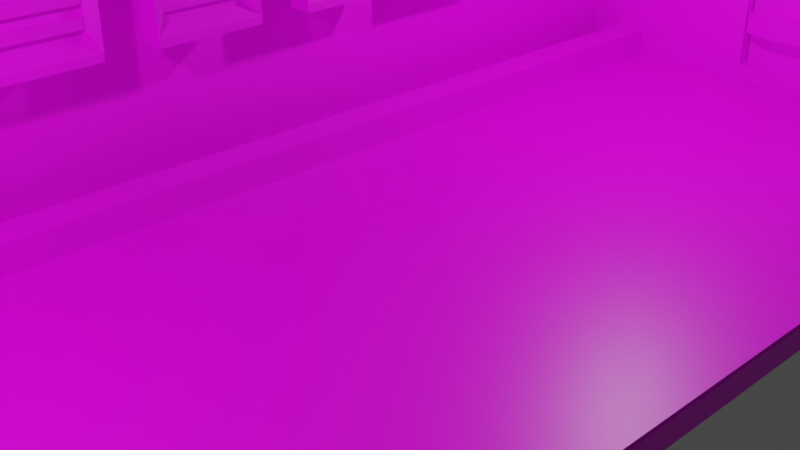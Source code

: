 # Source: DeconaminationRoomPresent2.blend  (saved by Blender 2.93.21; exported with 4.5.12 LTS)
import bpy
from mathutils import Matrix  # noqa: F401  (used for matrix-valued properties, if any)

bpy.ops.wm.read_factory_settings(use_empty=True)
scene = bpy.context.scene
scene.name = 'Scene'

# ---- collections
col_collection = bpy.data.collections.new('Collection'); scene.collection.children.link(col_collection)

# ---- images (referenced by path relative to the original .blend; pixels are not part of the script)
import os
ASSET_DIR = os.environ.get("B2B_ASSET_DIR", "")  # directory of the original .blend (textures are referenced by path, not embedded)
HERE = os.path.dirname(os.path.abspath(__file__))  # packed textures are extracted next to this script under _unpacked/

def load_image(name, relpath, width, height, colorspace="sRGB"):
    """Load a texture the original file referenced (path relative to the .blend, or extracted next to this script)."""
    p = next((c for c in (os.path.join(HERE, relpath), os.path.join(ASSET_DIR, relpath)) if relpath and os.path.exists(c)), "")
    if p:
        img = bpy.data.images.load(p, check_existing=True)
        img.name = name
    else:  # same state as the original file: an image datablock whose file is absent (Cycles renders it pink)
        img = bpy.data.images.new(name, width, height)
        img.source = "FILE"
        img.filepath = "//" + (relpath or name)
    img.colorspace_settings.name = colorspace
    return img
img_floor_tex = load_image('Floor Tex', 'Floor Tex.png', 1024, 1024, 'sRGB')
img_deconroom = load_image('DeconRoom', 'DeconRoom.png', 1024, 1024, 'sRGB')
img_venttex = load_image('VentTex', 'VentTex.png', 1024, 1024, 'sRGB')
img_doortex = load_image('DoorTex', 'DoorTex.png', 1024, 1024, 'sRGB')
img_doortex_001 = load_image('DoorTex.001', '', 1024, 1024, 'sRGB')

# ---- materials (node trees are filled in below, after node groups)
mat_material = bpy.data.materials.new('Material')
mat_material.alpha_threshold = 0.0
mat_material.use_transparent_shadow = False
mat_material.line_color = (0.0, 0.0, 0.0, 1.0)
mat_material_003 = bpy.data.materials.new('Material.003')
mat_material_003.use_transparent_shadow = False
mat_material_001 = bpy.data.materials.new('Material.001')
mat_material_001.use_transparent_shadow = False
mat_doormat = bpy.data.materials.new('DoorMat')
mat_doormat.use_transparent_shadow = False
mat_doormat_001 = bpy.data.materials.new('DoorMat.001')
mat_doormat_001.use_transparent_shadow = False

# ---- material node trees
mat_material.use_nodes = True; mat_material.node_tree.nodes.clear()
_N = mat_material.node_tree.nodes; _L = mat_material.node_tree.links
n0 = _N.new('ShaderNodeOutputMaterial'); n0.name = 'Material Output'; n0.location = (300, 300)
n1 = _N.new('ShaderNodeBsdfPrincipled'); n1.name = 'Principled BSDF'; n1.location = (10, 300)
n1.distribution = 'GGX'
n1.subsurface_method = 'BURLEY'
n1.inputs[2].default_value = 0.4
n1.inputs[3].default_value = 1.45
n1.inputs[27].default_value = (0.0, 0.0, 0.0, 1.0)
n1.inputs[28].default_value = 1.0
n2 = _N.new('ShaderNodeTexImage'); n2.name = 'Image Texture'; n2.location = (-280, 280)
n2.image = img_floor_tex
_L.new(n1.outputs[0], n0.inputs[0])
_L.new(n2.outputs[0], n1.inputs[0])
n0.is_active_output = True
mat_material_003.use_nodes = True; mat_material_003.node_tree.nodes.clear()
_N = mat_material_003.node_tree.nodes; _L = mat_material_003.node_tree.links
n0 = _N.new('ShaderNodeBsdfPrincipled'); n0.name = 'Principled BSDF'; n0.location = (10, 300)
n0.distribution = 'GGX'
n0.subsurface_method = 'BURLEY'
n0.inputs[3].default_value = 1.45
n0.inputs[27].default_value = (0.0, 0.0, 0.0, 1.0)
n0.inputs[28].default_value = 1.0
n1 = _N.new('ShaderNodeOutputMaterial'); n1.name = 'Material Output'; n1.location = (300, 300)
n2 = _N.new('ShaderNodeTexImage'); n2.name = 'Image Texture'; n2.location = (-280, 280)
n2.image = img_deconroom
_L.new(n0.outputs[0], n1.inputs[0])
_L.new(n2.outputs[0], n0.inputs[0])
n1.is_active_output = True
mat_material_001.use_nodes = True; mat_material_001.node_tree.nodes.clear()
_N = mat_material_001.node_tree.nodes; _L = mat_material_001.node_tree.links
n0 = _N.new('ShaderNodeBsdfPrincipled'); n0.name = 'Principled BSDF'; n0.location = (10, 300)
n0.distribution = 'GGX'
n0.subsurface_method = 'BURLEY'
n0.inputs[3].default_value = 1.45
n0.inputs[27].default_value = (0.0, 0.0, 0.0, 1.0)
n0.inputs[28].default_value = 1.0
n1 = _N.new('ShaderNodeOutputMaterial'); n1.name = 'Material Output'; n1.location = (300, 300)
n2 = _N.new('ShaderNodeTexImage'); n2.name = 'Image Texture'; n2.location = (-280, 280)
n2.image = img_venttex
_L.new(n0.outputs[0], n1.inputs[0])
_L.new(n2.outputs[0], n0.inputs[0])
n1.is_active_output = True
mat_doormat.use_nodes = True; mat_doormat.node_tree.nodes.clear()
_N = mat_doormat.node_tree.nodes; _L = mat_doormat.node_tree.links
n0 = _N.new('ShaderNodeBsdfPrincipled'); n0.name = 'Principled BSDF'; n0.location = (10, 300)
n0.distribution = 'GGX'
n0.subsurface_method = 'BURLEY'
n0.inputs[3].default_value = 1.45
n0.inputs[27].default_value = (0.0, 0.0, 0.0, 1.0)
n0.inputs[28].default_value = 1.0
n1 = _N.new('ShaderNodeOutputMaterial'); n1.name = 'Material Output'; n1.location = (300, 300)
n2 = _N.new('ShaderNodeTexImage'); n2.name = 'Image Texture'; n2.location = (-280, 280)
n2.image = img_doortex
_L.new(n0.outputs[0], n1.inputs[0])
_L.new(n2.outputs[0], n0.inputs[0])
n1.is_active_output = True
mat_doormat_001.use_nodes = True; mat_doormat_001.node_tree.nodes.clear()
_N = mat_doormat_001.node_tree.nodes; _L = mat_doormat_001.node_tree.links
n0 = _N.new('ShaderNodeBsdfPrincipled'); n0.name = 'Principled BSDF'; n0.location = (10, 300)
n0.distribution = 'GGX'
n0.subsurface_method = 'BURLEY'
n0.inputs[3].default_value = 1.45
n0.inputs[27].default_value = (0.0, 0.0, 0.0, 1.0)
n0.inputs[28].default_value = 1.0
n1 = _N.new('ShaderNodeOutputMaterial'); n1.name = 'Material Output'; n1.location = (300, 300)
n2 = _N.new('ShaderNodeTexImage'); n2.name = 'Image Texture'; n2.location = (-280, 280)
n2.image = img_doortex_001
_L.new(n0.outputs[0], n1.inputs[0])
_L.new(n2.outputs[0], n0.inputs[0])
n1.is_active_output = True

# ---- world
world_world = bpy.data.worlds.new('World'); scene.world = world_world
world_world.use_nodes = True; world_world.node_tree.nodes.clear()
_N = world_world.node_tree.nodes; _L = world_world.node_tree.links
n0 = _N.new('ShaderNodeOutputWorld'); n0.name = 'World Output'; n0.location = (300, 300)
n1 = _N.new('ShaderNodeBackground'); n1.name = 'Background'; n1.location = (10, 300)
n1.inputs[0].default_value = (0.05088, 0.05088, 0.05088, 1.0)
_L.new(n1.outputs[0], n0.inputs[0])
n0.is_active_output = True
world_world.color = (0.05088, 0.05088, 0.05088)
world_world.use_sun_shadow = False
world_world.sun_shadow_jitter_overblur = 0.0

# ---- cameras
cam_camera = bpy.data.cameras.new('Camera')
cam_camera.clip_end = 100.0
cam_camera.ortho_scale = 7.314

# ---- lights
light_light = bpy.data.lights.new('Light', 'POINT')
light_light.transmission_factor = 0.0
light_light.energy = 449.6
light_light.shadow_soft_size = 0.1
light_light.shadow_maximum_resolution = 0.006
light_light.use_absolute_resolution = True
light_light_001 = bpy.data.lights.new('Light.001', 'POINT')
light_light_001.transmission_factor = 0.0
light_light_001.energy = 500.0
light_light_001.shadow_soft_size = 0.1
light_light_001.shadow_maximum_resolution = 0.006
light_light_001.use_absolute_resolution = True

# ---- meshes
me_cube = bpy.data.meshes.new('Cube')
me_cube.from_pydata([(3.322, 8.163, -0.6834), (3.322, 8.163, -1.035), (3.322, -8.048, -0.6834), (3.322, -8.048, -1.035), (-3.277, 8.163, -0.6834), (-3.277, 8.163, -1.035), (-3.277, -8.048, -0.6834), (-3.277, -8.048, -1.035)], [], [(0, 4, 6, 2), (3, 2, 6, 7), (7, 6, 4, 5), (5, 1, 3, 7), (1, 0, 2, 3), (5, 4, 0, 1)])
_uv = me_cube.uv_layers.new(name='UVMap')
_uv.uv.foreach_set('vector', [0.625, 0.5, 0.875, 0.5, 0.875, 0.75, 0.625, 0.75, 0.375, 0.75, 0.625, 0.75, 0.625, 1.0, 0.375, 1.0, 0.375, 0.0, 0.625, 0.0, 0.625, 0.25, 0.375, 0.25, 0.125, 0.5, 0.375, 0.5, 0.375, 0.75, 0.125, 0.75, 0.375, 0.5, 0.625, 0.5, 0.625, 0.75, 0.375, 0.75, 0.375, 0.25, 0.625, 0.25, 0.625, 0.5, 0.375, 0.5])
me_cube.materials.append(mat_material)
me_cube.use_remesh_preserve_volume = False
me_cube.use_remesh_preserve_attributes = False
me_cube.use_mirror_vertex_groups = False
me_cube.update()
me_cube_001 = bpy.data.meshes.new('Cube.001')
me_cube_001.from_pydata([(-0.957, -1.144, -1.558), (-0.957, -1.144, 4.19), (-0.957, 15.12, -1.558), (-0.957, 15.12, 4.19), (-7.603, -1.103, -1.558), (-7.603, -1.103, 4.19), (-7.603, 15.12, 4.19), (-7.603, 15.12, -1.558), (-5.314, 15.12, -1.3), (-3.286, 15.12, 2.408), (-3.286, 15.12, -1.3), (-5.314, 15.12, 2.408), (-5.311, -1.11, -1.429), (-3.249, -1.136, -1.429), (-3.249, -1.136, 1.912), (-5.311, -1.513, -1.429), (-5.311, -1.11, 1.912), (-3.249, -1.54, -1.429), (-3.249, -1.54, 1.912), (-5.311, -1.513, 1.912), (-5.314, 15.41, -1.3), (-3.286, 15.41, 2.408), (-3.286, 15.41, -1.3), (-5.314, 15.41, 2.408), (-0.957, 15.12, 3.227), (-7.603, 15.12, 3.222), (-0.957, -1.144, 3.236), (-7.603, -1.103, 3.222), (-1.62, -1.144, 3.236), (-1.62, -1.144, 4.19), (-1.62, 15.12, 4.19), (-1.62, 15.12, 3.227), (-6.813, 15.12, 4.19), (-6.813, -1.103, 4.19), (-6.813, 15.12, 3.222), (-6.813, -1.103, 3.222), (-0.957, 15.12, -1.146), (-0.957, -1.144, -1.146), (-7.603, -1.103, -1.142), (-7.603, 15.12, -1.142), (-7.122, 15.12, -1.142), (-7.122, 15.12, -1.558), (-7.122, -1.103, -1.558), (-7.122, -1.103, -1.142), (-7.114, 15.12, -1.558), (-7.114, -1.103, -1.558), (-1.433, 15.12, -1.558), (-1.433, -1.144, -1.558), (-1.433, 15.12, -1.146), (-1.433, -1.144, -1.146), (-8.07, 15.12, 3.222), (-8.07, -1.103, 3.222), (-8.07, -1.103, -1.142), (-8.07, 15.12, -1.142), (-7.603, 15.12, 4.172), (-7.603, -1.103, 4.172), (-8.07, 15.12, 4.172), (-8.07, -1.103, 4.172), (-7.603, 15.12, -1.868), (-7.603, -1.103, -1.868), (-8.07, 15.12, -1.868), (-8.07, -1.103, -1.868)], [], [(16, 14, 18, 19), (14, 13, 17, 18), (38, 4, 42, 43), (9, 10, 2, 36, 24, 3), (10, 8, 7, 2), (8, 11, 6, 25, 39, 7), (11, 9, 3, 6), (13, 14, 1, 26, 37, 0), (12, 13, 0, 4), (14, 16, 5, 1), (16, 12, 4, 38, 27, 5), (13, 12, 15, 17), (12, 16, 19, 15), (9, 11, 23, 21), (8, 10, 22, 20), (11, 8, 20, 23), (10, 9, 21, 22), (27, 25, 34, 35), (3, 24, 31, 30), (26, 1, 29, 28), (35, 34, 32, 33), (5, 27, 35, 33), (25, 6, 32, 34), (6, 5, 33, 32), (40, 43, 42, 41), (38, 39, 58, 59), (7, 39, 40, 41), (39, 38, 43, 40), (4, 7, 41, 42), (42, 41, 44, 45), (2, 0, 47, 46), (36, 2, 46, 48), (0, 37, 49, 47), (52, 53, 50, 51), (27, 38, 52, 51), (51, 50, 56, 57), (39, 25, 50, 53), (54, 55, 57, 56), (50, 25, 54, 56), (25, 27, 55, 54), (27, 51, 57, 55), (59, 58, 60, 61), (52, 38, 59, 61), (53, 52, 61, 60), (39, 53, 60, 58)])
_uv = me_cube_001.uv_layers.new(name='UVMap')
_uv.uv.foreach_set('vector', [0.4545, 0.8401, 0.3048, 0.8305, 0.3275, 0.8075, 0.4239, 0.8191, 0.3048, 0.8305, 0.336, 0.6648, 0.3458, 0.7004, 0.3275, 0.8075, 0.5049, 0.675, 0.4744, 0.6592, 0.4865, 0.6426, 0.4963, 0.6461, 0.3298, 0.159, 0.3752, 0.3491, 0.3154, 0.3801, 0.2784, 0.3534, 0.1686, 0.1682, 0.04685, 0.0935, 0.3752, 0.3491, 0.4605, 0.3317, 0.5104, 0.3475, 0.3154, 0.3801, 0.4605, 0.3317, 0.4761, 0.1561, 0.7635, 8.87e-05, 0.6389, 0.128, 0.5377, 0.3291, 0.5104, 0.3475, 0.4761, 0.1561, 0.3298, 0.159, 0.04685, 0.0935, 0.7635, 8.87e-05, 0.336, 0.6648, 0.3048, 0.8305, 8.87e-05, 0.9999, 0.1176, 0.8774, 0.2425, 0.6504, 0.2828, 0.6435, 0.4172, 0.6685, 0.336, 0.6648, 0.2828, 0.6435, 0.4744, 0.6592, 0.3048, 0.8305, 0.4545, 0.8401, 0.7635, 0.9377, 8.87e-05, 0.9999, 0.4545, 0.8401, 0.4172, 0.6685, 0.4744, 0.6592, 0.5049, 0.675, 0.6308, 0.8531, 0.7635, 0.9377, 0.336, 0.6648, 0.4172, 0.6685, 0.4059, 0.6863, 0.3458, 0.7004, 0.4172, 0.6685, 0.4545, 0.8401, 0.4239, 0.8191, 0.4059, 0.6863, 0.3298, 0.159, 0.4761, 0.1561, 0.4604, 0.1747, 0.3518, 0.1728, 0.4605, 0.3317, 0.3752, 0.3491, 0.3858, 0.3277, 0.4525, 0.3101, 0.4761, 0.1561, 0.4605, 0.3317, 0.4525, 0.3101, 0.4604, 0.1747, 0.3752, 0.3491, 0.3298, 0.159, 0.3518, 0.1728, 0.3858, 0.3277, 0.6308, 0.8531, 0.6389, 0.128, 0.6812, 0.1629, 0.6649, 0.81, 0.04685, 0.0935, 0.1686, 0.1682, 0.1367, 0.2018, 0.0861, 0.1817, 0.1176, 0.8774, 8.87e-05, 0.9999, 0.03643, 0.8576, 0.0846, 0.8501, 0.6649, 0.81, 0.6812, 0.1629, 0.7295, 0.1559, 0.715, 0.8268, 0.7635, 0.9377, 0.6308, 0.8531, 0.6649, 0.81, 0.715, 0.8268, 0.6389, 0.128, 0.7635, 8.87e-05, 0.7295, 0.1559, 0.6812, 0.1629, 0.7635, 8.87e-05, 0.7635, 0.9377, 0.715, 0.8268, 0.7295, 0.1559, 0.5294, 0.3597, 0.4963, 0.6461, 0.4865, 0.6426, 0.5207, 0.3604, 0.5049, 0.675, 0.5377, 0.3291, 0.5377, 0.3291, 0.5049, 0.675, 0.5104, 0.3475, 0.5377, 0.3291, 0.5294, 0.3597, 0.5207, 0.3604, 0.5377, 0.3291, 0.5049, 0.675, 0.4963, 0.6461, 0.5294, 0.3597, 0.4744, 0.6592, 0.5104, 0.3475, 0.5207, 0.3604, 0.4865, 0.6426, 0.7654, 8.87e-05, 0.7654, 0.101, 0.7637, 0.101, 0.7637, 0.0001041, 0.3154, 0.3801, 0.2828, 0.6435, 0.2754, 0.6123, 0.3013, 0.4217, 0.2784, 0.3534, 0.3154, 0.3801, 0.3013, 0.4217, 0.2785, 0.4413, 0.2828, 0.6435, 0.2425, 0.6504, 0.2639, 0.5949, 0.2754, 0.6123, 0.5049, 0.675, 0.5377, 0.3291, 0.6389, 0.128, 0.6308, 0.8531, 0.6308, 0.8531, 0.5049, 0.675, 0.5049, 0.675, 0.6308, 0.8531, 0.6308, 0.8531, 0.6389, 0.128, 0.6389, 0.128, 0.6308, 0.8531, 0.5377, 0.3291, 0.6389, 0.128, 0.6389, 0.128, 0.5377, 0.3291, 0.6389, 0.128, 0.6308, 0.8531, 0.6308, 0.8531, 0.6389, 0.128, 0.6389, 0.128, 0.6389, 0.128, 0.6389, 0.128, 0.6389, 0.128, 0.6389, 0.128, 0.6308, 0.8531, 0.6308, 0.8531, 0.6389, 0.128, 0.6308, 0.8531, 0.6308, 0.8531, 0.6308, 0.8531, 0.6308, 0.8531, 0.5049, 0.675, 0.5377, 0.3291, 0.5377, 0.3291, 0.5049, 0.675, 0.5049, 0.675, 0.5049, 0.675, 0.5049, 0.675, 0.5049, 0.675, 0.5377, 0.3291, 0.5049, 0.675, 0.5049, 0.675, 0.5377, 0.3291, 0.5377, 0.3291, 0.5377, 0.3291, 0.5377, 0.3291, 0.5377, 0.3291])
me_cube_001.materials.append(mat_material_003)
me_cube_001.use_remesh_fix_poles = True
me_cube_001.use_remesh_preserve_attributes = False
me_cube_001.update()
me_cube_002 = bpy.data.meshes.new('Cube.002')
me_cube_002.from_pydata([(-1.0, -0.8843, -0.4689), (-1.0, -0.8843, 0.4366), (-1.0, 0.8843, -0.4689), (-1.0, 0.8843, 0.4366), (-0.02301, -0.7106, -0.3757), (-0.02301, -0.7106, 0.3477), (-0.02301, 0.7106, -0.3757), (-0.02301, 0.7106, 0.3477), (1.0, 0.8843, 0.4366), (1.0, 0.8843, -0.4689), (1.0, -0.8843, -0.4689), (1.0, -0.8843, 0.4366), (-0.02301, 0.7106, 0.14), (-0.02301, -0.7106, 0.14), (-0.02301, 0.7106, 0.02746), (-0.02301, -0.7106, 0.02746), (-0.02301, 0.7106, -0.0803), (-0.02301, -0.7106, -0.0803), (-0.02301, 0.7106, -0.1819), (-0.02301, -0.7106, -0.1819), (-0.02301, -0.7106, 0.2467), (-0.02301, 0.7106, 0.2429), (-0.02301, 0.7106, -0.2772), (-0.02301, -0.7106, -0.2772), (0.5043, 0.7106, 0.2429), (0.5043, 0.7106, 0.14), (0.5043, -0.7106, 0.2467), (0.5043, -0.7106, 0.14), (0.5043, -0.7106, 0.02746), (0.5043, 0.7106, 0.02746), (0.5043, 0.7106, -0.0803), (0.5043, -0.7106, -0.0803), (0.5043, -0.7106, -0.1819), (0.5043, 0.7106, -0.1819), (0.5043, 0.7106, -0.2772), (0.5043, -0.7106, -0.2772), (-1.0, -0.8843, 0.5132), (-1.0, 0.8843, 0.5132), (1.0, 0.8843, 0.5132), (1.0, -0.8843, 0.5132), (-1.0, 0.8843, -0.544), (-1.0, -0.8843, -0.544), (1.0, 0.8843, -0.544), (1.0, -0.8843, -0.544)], [], [(0, 1, 3, 2), (2, 3, 8, 9), (6, 22, 23, 4), (10, 11, 1, 0), (0, 2, 40, 41), (3, 1, 36, 37), (30, 16, 18, 33), (6, 4, 10, 9), (5, 7, 8, 11), (12, 14, 29, 25), (14, 15, 28, 29), (15, 14, 12, 13), (22, 18, 33, 34), (19, 18, 16, 17), (20, 21, 7, 5), (17, 16, 30, 31), (27, 25, 24, 26), (31, 30, 29, 28), (35, 34, 33, 32), (13, 12, 25, 27), (19, 23, 35, 32), (16, 14, 29, 30), (23, 22, 34, 35), (12, 21, 24, 25), (15, 17, 31, 28), (21, 20, 26, 24), (18, 19, 32, 33), (20, 13, 27, 26), (34, 22, 6, 9), (24, 8, 7, 21), (25, 8, 24), (25, 29, 8), (29, 30, 8), (33, 9, 30), (9, 33, 34), (8, 30, 9), (27, 28, 15, 13), (11, 26, 20, 5), (23, 35, 10, 4), (35, 32, 10), (17, 31, 32, 19), (26, 11, 27), (27, 11, 28), (32, 31, 10), (11, 31, 28), (11, 10, 31), (38, 37, 36, 39), (1, 11, 39, 36), (8, 3, 37, 38), (11, 8, 38, 39), (40, 42, 43, 41), (9, 10, 43, 42), (10, 0, 41, 43), (2, 9, 42, 40)])
_uv = me_cube_002.uv_layers.new(name='UVMap')
_uv.uv.foreach_set('vector', [0.375, 0.0, 0.625, 0.0, 0.625, 0.25, 0.375, 0.25, 0.375, 0.25, 0.625, 0.25, 0.625, 0.5, 0.375, 0.5, 0.4112, 0.5362, 0.4211, 0.5362, 0.4217, 0.7138, 0.4112, 0.7138, 0.375, 0.75, 0.625, 0.75, 0.625, 1.0, 0.375, 1.0, 0.375, 0.0, 0.375, 0.25, 0.375, 0.25, 0.375, 0.0, 0.625, 0.25, 0.625, 0.0, 0.625, 0.0, 0.625, 0.25, 0.0, 0.0, 0.0, 0.0, 0.0, 0.0, 0.0, 0.0, 0.4112, 0.5362, 0.4112, 0.7138, 0.375, 0.75, 0.375, 0.5, 0.5888, 0.7138, 0.5888, 0.5362, 0.625, 0.5, 0.625, 0.75, 0.0, 0.0, 0.0, 0.0, 0.0, 0.0, 0.0, 0.0, 0.5095, 0.5362, 0.5095, 0.7138, 0.5095, 0.7138, 0.5095, 0.5362, 0.5095, 0.7138, 0.5095, 0.5362, 0.5432, 0.5362, 0.5432, 0.7138, 0.4211, 0.5362, 0.436, 0.5362, 0.436, 0.5362, 0.4211, 0.5362, 0.4375, 0.7138, 0.436, 0.5362, 0.4759, 0.5362, 0.4759, 0.7138, 0.5696, 0.7138, 0.5686, 0.5362, 0.5888, 0.5362, 0.5888, 0.7138, 0.4759, 0.7138, 0.4759, 0.5362, 0.4759, 0.5362, 0.4759, 0.7138, 0.5432, 0.7138, 0.5432, 0.5362, 0.5686, 0.5362, 0.5696, 0.7138, 0.4759, 0.7138, 0.4759, 0.5362, 0.5095, 0.5362, 0.5095, 0.7138, 0.4217, 0.7138, 0.4211, 0.5362, 0.436, 0.5362, 0.4375, 0.7138, 0.5432, 0.7138, 0.5432, 0.5362, 0.5432, 0.5362, 0.5432, 0.7138, 0.4375, 0.7138, 0.4217, 0.7138, 0.4217, 0.7138, 0.4375, 0.7138, 0.4759, 0.5362, 0.5095, 0.5362, 0.5095, 0.5362, 0.4759, 0.5362, 0.4217, 0.7138, 0.4211, 0.5362, 0.4211, 0.5362, 0.4217, 0.7138, 0.5432, 0.5362, 0.5686, 0.5362, 0.5686, 0.5362, 0.5432, 0.5362, 0.5095, 0.7138, 0.4759, 0.7138, 0.4759, 0.7138, 0.5095, 0.7138, 0.5686, 0.5362, 0.5696, 0.7138, 0.5696, 0.7138, 0.5686, 0.5362, 0.436, 0.5362, 0.4375, 0.7138, 0.4375, 0.7138, 0.436, 0.5362, 0.5696, 0.7138, 0.5432, 0.7138, 0.5432, 0.7138, 0.5696, 0.7138, 0.0, 0.0, 0.0, 0.0, 0.0, 0.0, 0.0, 0.0, 0.0, 0.0, 0.0, 0.0, 0.0, 0.0, 0.0, 0.0, 0.5432, 0.5362, 0.0, 0.0, 0.0, 0.0, 0.5432, 0.5362, 0.0, 0.0, 0.0, 0.0, 0.0, 0.0, 0.4759, 0.5362, 0.0, 0.0, 0.0, 0.0, 0.0, 0.0, 0.0, 0.0, 0.0, 0.0, 0.0, 0.0, 0.0, 0.0, 0.0, 0.0, 0.4759, 0.5362, 0.0, 0.0, 0.0, 0.0, 0.0, 0.0, 0.0, 0.0, 0.0, 0.0, 0.0, 0.0, 0.0, 0.0, 0.0, 0.0, 0.0, 0.0, 0.0, 0.0, 0.0, 0.0, 0.0, 0.0, 0.0, 0.0, 0.0, 0.0, 0.4375, 0.7138, 0.0, 0.0, 0.0, 0.0, 0.0, 0.0, 0.0, 0.0, 0.0, 0.0, 0.0, 0.0, 0.0, 0.0, 0.5432, 0.7138, 0.5432, 0.7138, 0.0, 0.0, 0.0, 0.0, 0.0, 0.0, 0.0, 0.0, 0.0, 0.0, 0.0, 0.0, 0.4759, 0.7138, 0.0, 0.0, 0.0, 0.0, 0.0, 0.0, 0.4759, 0.7138, 0.625, 0.5, 0.875, 0.5, 0.875, 0.75, 0.625, 0.75, 0.625, 1.0, 0.625, 0.75, 0.625, 0.75, 0.625, 1.0, 0.625, 0.5, 0.625, 0.25, 0.625, 0.25, 0.625, 0.5, 0.625, 0.75, 0.625, 0.5, 0.625, 0.5, 0.625, 0.75, 0.125, 0.5, 0.375, 0.5, 0.375, 0.75, 0.125, 0.75, 0.375, 0.5, 0.375, 0.75, 0.375, 0.75, 0.375, 0.5, 0.375, 0.75, 0.375, 1.0, 0.375, 1.0, 0.375, 0.75, 0.375, 0.25, 0.375, 0.5, 0.375, 0.5, 0.375, 0.25])
me_cube_002.materials.append(mat_material_001)
me_cube_002.use_remesh_fix_poles = True
me_cube_002.use_remesh_preserve_attributes = False
me_cube_002.update()
me_cube_003 = bpy.data.meshes.new('Cube.003')
me_cube_003.from_pydata([(-1.0, -0.8843, -0.4689), (-1.0, -0.8843, 0.4366), (-1.0, 0.8843, -0.4689), (-1.0, 0.8843, 0.4366), (-0.02301, -0.7106, -0.3757), (-0.02301, -0.7106, 0.3477), (-0.02301, 0.7106, -0.3757), (-0.02301, 0.7106, 0.3477), (1.0, 0.8843, 0.4366), (1.0, 0.8843, -0.4689), (1.0, -0.8843, -0.4689), (1.0, -0.8843, 0.4366), (-0.02301, 0.7106, 0.14), (-0.02301, -0.7106, 0.14), (-0.02301, 0.7106, 0.02746), (-0.02301, -0.7106, 0.02746), (-0.02301, 0.7106, -0.0803), (-0.02301, -0.7106, -0.0803), (-0.02301, 0.7106, -0.1819), (-0.02301, -0.7106, -0.1819), (-0.02301, -0.7106, 0.2467), (-0.02301, 0.7106, 0.2429), (-0.02301, 0.7106, -0.2772), (-0.02301, -0.7106, -0.2772), (0.5043, 0.7106, 0.2429), (0.5043, 0.7106, 0.14), (0.5043, -0.7106, 0.2467), (0.5043, -0.7106, 0.14), (0.5043, -0.7106, 0.02746), (0.5043, 0.7106, 0.02746), (0.5043, 0.7106, -0.0803), (0.5043, -0.7106, -0.0803), (0.5043, -0.7106, -0.1819), (0.5043, 0.7106, -0.1819), (0.5043, 0.7106, -0.2772), (0.5043, -0.7106, -0.2772), (-1.0, -0.8843, 0.5132), (-1.0, 0.8843, 0.5132), (1.0, 0.8843, 0.5132), (1.0, -0.8843, 0.5132), (-1.0, 0.8843, -0.544), (-1.0, -0.8843, -0.544), (1.0, 0.8843, -0.544), (1.0, -0.8843, -0.544)], [], [(0, 1, 3, 2), (2, 3, 8, 9), (6, 22, 23, 4), (10, 11, 1, 0), (0, 2, 40, 41), (3, 1, 36, 37), (30, 16, 18, 33), (6, 4, 10, 9), (5, 7, 8, 11), (12, 14, 29, 25), (14, 15, 28, 29), (15, 14, 12, 13), (22, 18, 33, 34), (19, 18, 16, 17), (20, 21, 7, 5), (17, 16, 30, 31), (27, 25, 24, 26), (31, 30, 29, 28), (35, 34, 33, 32), (13, 12, 25, 27), (19, 23, 35, 32), (16, 14, 29, 30), (23, 22, 34, 35), (12, 21, 24, 25), (15, 17, 31, 28), (21, 20, 26, 24), (18, 19, 32, 33), (20, 13, 27, 26), (34, 22, 6, 9), (24, 8, 7, 21), (25, 8, 24), (25, 29, 8), (29, 30, 8), (33, 9, 30), (9, 33, 34), (8, 30, 9), (27, 28, 15, 13), (11, 26, 20, 5), (23, 35, 10, 4), (35, 32, 10), (17, 31, 32, 19), (26, 11, 27), (27, 11, 28), (32, 31, 10), (11, 31, 28), (11, 10, 31), (38, 37, 36, 39), (1, 11, 39, 36), (8, 3, 37, 38), (11, 8, 38, 39), (40, 42, 43, 41), (9, 10, 43, 42), (10, 0, 41, 43), (2, 9, 42, 40)])
_uv = me_cube_003.uv_layers.new(name='UVMap')
_uv.uv.foreach_set('vector', [0.375, 0.0, 0.625, 0.0, 0.625, 0.25, 0.375, 0.25, 0.375, 0.25, 0.625, 0.25, 0.625, 0.5, 0.375, 0.5, 0.4112, 0.5362, 0.4211, 0.5362, 0.4217, 0.7138, 0.4112, 0.7138, 0.375, 0.75, 0.625, 0.75, 0.625, 1.0, 0.375, 1.0, 0.375, 0.0, 0.375, 0.25, 0.375, 0.25, 0.375, 0.0, 0.625, 0.25, 0.625, 0.0, 0.625, 0.0, 0.625, 0.25, 0.0, 0.0, 0.0, 0.0, 0.0, 0.0, 0.0, 0.0, 0.4112, 0.5362, 0.4112, 0.7138, 0.375, 0.75, 0.375, 0.5, 0.5888, 0.7138, 0.5888, 0.5362, 0.625, 0.5, 0.625, 0.75, 0.0, 0.0, 0.0, 0.0, 0.0, 0.0, 0.0, 0.0, 0.5095, 0.5362, 0.5095, 0.7138, 0.5095, 0.7138, 0.5095, 0.5362, 0.5095, 0.7138, 0.5095, 0.5362, 0.5432, 0.5362, 0.5432, 0.7138, 0.4211, 0.5362, 0.436, 0.5362, 0.436, 0.5362, 0.4211, 0.5362, 0.4375, 0.7138, 0.436, 0.5362, 0.4759, 0.5362, 0.4759, 0.7138, 0.5696, 0.7138, 0.5686, 0.5362, 0.5888, 0.5362, 0.5888, 0.7138, 0.4759, 0.7138, 0.4759, 0.5362, 0.4759, 0.5362, 0.4759, 0.7138, 0.5432, 0.7138, 0.5432, 0.5362, 0.5686, 0.5362, 0.5696, 0.7138, 0.4759, 0.7138, 0.4759, 0.5362, 0.5095, 0.5362, 0.5095, 0.7138, 0.4217, 0.7138, 0.4211, 0.5362, 0.436, 0.5362, 0.4375, 0.7138, 0.5432, 0.7138, 0.5432, 0.5362, 0.5432, 0.5362, 0.5432, 0.7138, 0.4375, 0.7138, 0.4217, 0.7138, 0.4217, 0.7138, 0.4375, 0.7138, 0.4759, 0.5362, 0.5095, 0.5362, 0.5095, 0.5362, 0.4759, 0.5362, 0.4217, 0.7138, 0.4211, 0.5362, 0.4211, 0.5362, 0.4217, 0.7138, 0.5432, 0.5362, 0.5686, 0.5362, 0.5686, 0.5362, 0.5432, 0.5362, 0.5095, 0.7138, 0.4759, 0.7138, 0.4759, 0.7138, 0.5095, 0.7138, 0.5686, 0.5362, 0.5696, 0.7138, 0.5696, 0.7138, 0.5686, 0.5362, 0.436, 0.5362, 0.4375, 0.7138, 0.4375, 0.7138, 0.436, 0.5362, 0.5696, 0.7138, 0.5432, 0.7138, 0.5432, 0.7138, 0.5696, 0.7138, 0.0, 0.0, 0.0, 0.0, 0.0, 0.0, 0.0, 0.0, 0.0, 0.0, 0.0, 0.0, 0.0, 0.0, 0.0, 0.0, 0.5432, 0.5362, 0.0, 0.0, 0.0, 0.0, 0.5432, 0.5362, 0.0, 0.0, 0.0, 0.0, 0.0, 0.0, 0.4759, 0.5362, 0.0, 0.0, 0.0, 0.0, 0.0, 0.0, 0.0, 0.0, 0.0, 0.0, 0.0, 0.0, 0.0, 0.0, 0.0, 0.0, 0.4759, 0.5362, 0.0, 0.0, 0.0, 0.0, 0.0, 0.0, 0.0, 0.0, 0.0, 0.0, 0.0, 0.0, 0.0, 0.0, 0.0, 0.0, 0.0, 0.0, 0.0, 0.0, 0.0, 0.0, 0.0, 0.0, 0.0, 0.0, 0.0, 0.0, 0.4375, 0.7138, 0.0, 0.0, 0.0, 0.0, 0.0, 0.0, 0.0, 0.0, 0.0, 0.0, 0.0, 0.0, 0.0, 0.0, 0.5432, 0.7138, 0.5432, 0.7138, 0.0, 0.0, 0.0, 0.0, 0.0, 0.0, 0.0, 0.0, 0.0, 0.0, 0.0, 0.0, 0.4759, 0.7138, 0.0, 0.0, 0.0, 0.0, 0.0, 0.0, 0.4759, 0.7138, 0.625, 0.5, 0.875, 0.5, 0.875, 0.75, 0.625, 0.75, 0.625, 1.0, 0.625, 0.75, 0.625, 0.75, 0.625, 1.0, 0.625, 0.5, 0.625, 0.25, 0.625, 0.25, 0.625, 0.5, 0.625, 0.75, 0.625, 0.5, 0.625, 0.5, 0.625, 0.75, 0.125, 0.5, 0.375, 0.5, 0.375, 0.75, 0.125, 0.75, 0.375, 0.5, 0.375, 0.75, 0.375, 0.75, 0.375, 0.5, 0.375, 0.75, 0.375, 1.0, 0.375, 1.0, 0.375, 0.75, 0.375, 0.25, 0.375, 0.5, 0.375, 0.5, 0.375, 0.25])
me_cube_003.materials.append(mat_material_001)
me_cube_003.use_remesh_fix_poles = True
me_cube_003.use_remesh_preserve_attributes = False
me_cube_003.update()
me_cube_004 = bpy.data.meshes.new('Cube.004')
me_cube_004.from_pydata([(-1.0, -0.8843, -0.4689), (-1.0, -0.8843, 0.4366), (-1.0, 0.8843, -0.4689), (-1.0, 0.8843, 0.4366), (-0.02301, -0.7106, -0.3757), (-0.02301, -0.7106, 0.3477), (-0.02301, 0.7106, -0.3757), (-0.02301, 0.7106, 0.3477), (1.0, 0.8843, 0.4366), (1.0, 0.8843, -0.4689), (1.0, -0.8843, -0.4689), (1.0, -0.8843, 0.4366), (-0.02301, 0.7106, 0.14), (-0.02301, -0.7106, 0.14), (-0.02301, 0.7106, 0.02746), (-0.02301, -0.7106, 0.02746), (-0.02301, 0.7106, -0.0803), (-0.02301, -0.7106, -0.0803), (-0.02301, 0.7106, -0.1819), (-0.02301, -0.7106, -0.1819), (-0.02301, -0.7106, 0.2467), (-0.02301, 0.7106, 0.2429), (-0.02301, 0.7106, -0.2772), (-0.02301, -0.7106, -0.2772), (0.5043, 0.7106, 0.2429), (0.5043, 0.7106, 0.14), (0.5043, -0.7106, 0.2467), (0.5043, -0.7106, 0.14), (0.5043, -0.7106, 0.02746), (0.5043, 0.7106, 0.02746), (0.5043, 0.7106, -0.0803), (0.5043, -0.7106, -0.0803), (0.5043, -0.7106, -0.1819), (0.5043, 0.7106, -0.1819), (0.5043, 0.7106, -0.2772), (0.5043, -0.7106, -0.2772), (-1.0, -0.8843, 0.5132), (-1.0, 0.8843, 0.5132), (1.0, 0.8843, 0.5132), (1.0, -0.8843, 0.5132), (-1.0, 0.8843, -0.544), (-1.0, -0.8843, -0.544), (1.0, 0.8843, -0.544), (1.0, -0.8843, -0.544)], [], [(0, 1, 3, 2), (2, 3, 8, 9), (6, 22, 23, 4), (10, 11, 1, 0), (0, 2, 40, 41), (3, 1, 36, 37), (30, 16, 18, 33), (6, 4, 10, 9), (5, 7, 8, 11), (12, 14, 29, 25), (14, 15, 28, 29), (15, 14, 12, 13), (22, 18, 33, 34), (19, 18, 16, 17), (20, 21, 7, 5), (17, 16, 30, 31), (27, 25, 24, 26), (31, 30, 29, 28), (35, 34, 33, 32), (13, 12, 25, 27), (19, 23, 35, 32), (16, 14, 29, 30), (23, 22, 34, 35), (12, 21, 24, 25), (15, 17, 31, 28), (21, 20, 26, 24), (18, 19, 32, 33), (20, 13, 27, 26), (34, 22, 6, 9), (24, 8, 7, 21), (25, 8, 24), (25, 29, 8), (29, 30, 8), (33, 9, 30), (9, 33, 34), (8, 30, 9), (27, 28, 15, 13), (11, 26, 20, 5), (23, 35, 10, 4), (35, 32, 10), (17, 31, 32, 19), (26, 11, 27), (27, 11, 28), (32, 31, 10), (11, 31, 28), (11, 10, 31), (38, 37, 36, 39), (1, 11, 39, 36), (8, 3, 37, 38), (11, 8, 38, 39), (40, 42, 43, 41), (9, 10, 43, 42), (10, 0, 41, 43), (2, 9, 42, 40)])
_uv = me_cube_004.uv_layers.new(name='UVMap')
_uv.uv.foreach_set('vector', [0.375, 0.0, 0.625, 0.0, 0.625, 0.25, 0.375, 0.25, 0.375, 0.25, 0.625, 0.25, 0.625, 0.5, 0.375, 0.5, 0.4112, 0.5362, 0.4211, 0.5362, 0.4217, 0.7138, 0.4112, 0.7138, 0.375, 0.75, 0.625, 0.75, 0.625, 1.0, 0.375, 1.0, 0.375, 0.0, 0.375, 0.25, 0.375, 0.25, 0.375, 0.0, 0.625, 0.25, 0.625, 0.0, 0.625, 0.0, 0.625, 0.25, 0.0, 0.0, 0.0, 0.0, 0.0, 0.0, 0.0, 0.0, 0.4112, 0.5362, 0.4112, 0.7138, 0.375, 0.75, 0.375, 0.5, 0.5888, 0.7138, 0.5888, 0.5362, 0.625, 0.5, 0.625, 0.75, 0.0, 0.0, 0.0, 0.0, 0.0, 0.0, 0.0, 0.0, 0.5095, 0.5362, 0.5095, 0.7138, 0.5095, 0.7138, 0.5095, 0.5362, 0.5095, 0.7138, 0.5095, 0.5362, 0.5432, 0.5362, 0.5432, 0.7138, 0.4211, 0.5362, 0.436, 0.5362, 0.436, 0.5362, 0.4211, 0.5362, 0.4375, 0.7138, 0.436, 0.5362, 0.4759, 0.5362, 0.4759, 0.7138, 0.5696, 0.7138, 0.5686, 0.5362, 0.5888, 0.5362, 0.5888, 0.7138, 0.4759, 0.7138, 0.4759, 0.5362, 0.4759, 0.5362, 0.4759, 0.7138, 0.5432, 0.7138, 0.5432, 0.5362, 0.5686, 0.5362, 0.5696, 0.7138, 0.4759, 0.7138, 0.4759, 0.5362, 0.5095, 0.5362, 0.5095, 0.7138, 0.4217, 0.7138, 0.4211, 0.5362, 0.436, 0.5362, 0.4375, 0.7138, 0.5432, 0.7138, 0.5432, 0.5362, 0.5432, 0.5362, 0.5432, 0.7138, 0.4375, 0.7138, 0.4217, 0.7138, 0.4217, 0.7138, 0.4375, 0.7138, 0.4759, 0.5362, 0.5095, 0.5362, 0.5095, 0.5362, 0.4759, 0.5362, 0.4217, 0.7138, 0.4211, 0.5362, 0.4211, 0.5362, 0.4217, 0.7138, 0.5432, 0.5362, 0.5686, 0.5362, 0.5686, 0.5362, 0.5432, 0.5362, 0.5095, 0.7138, 0.4759, 0.7138, 0.4759, 0.7138, 0.5095, 0.7138, 0.5686, 0.5362, 0.5696, 0.7138, 0.5696, 0.7138, 0.5686, 0.5362, 0.436, 0.5362, 0.4375, 0.7138, 0.4375, 0.7138, 0.436, 0.5362, 0.5696, 0.7138, 0.5432, 0.7138, 0.5432, 0.7138, 0.5696, 0.7138, 0.0, 0.0, 0.0, 0.0, 0.0, 0.0, 0.0, 0.0, 0.0, 0.0, 0.0, 0.0, 0.0, 0.0, 0.0, 0.0, 0.5432, 0.5362, 0.0, 0.0, 0.0, 0.0, 0.5432, 0.5362, 0.0, 0.0, 0.0, 0.0, 0.0, 0.0, 0.4759, 0.5362, 0.0, 0.0, 0.0, 0.0, 0.0, 0.0, 0.0, 0.0, 0.0, 0.0, 0.0, 0.0, 0.0, 0.0, 0.0, 0.0, 0.4759, 0.5362, 0.0, 0.0, 0.0, 0.0, 0.0, 0.0, 0.0, 0.0, 0.0, 0.0, 0.0, 0.0, 0.0, 0.0, 0.0, 0.0, 0.0, 0.0, 0.0, 0.0, 0.0, 0.0, 0.0, 0.0, 0.0, 0.0, 0.0, 0.0, 0.4375, 0.7138, 0.0, 0.0, 0.0, 0.0, 0.0, 0.0, 0.0, 0.0, 0.0, 0.0, 0.0, 0.0, 0.0, 0.0, 0.5432, 0.7138, 0.5432, 0.7138, 0.0, 0.0, 0.0, 0.0, 0.0, 0.0, 0.0, 0.0, 0.0, 0.0, 0.0, 0.0, 0.4759, 0.7138, 0.0, 0.0, 0.0, 0.0, 0.0, 0.0, 0.4759, 0.7138, 0.625, 0.5, 0.875, 0.5, 0.875, 0.75, 0.625, 0.75, 0.625, 1.0, 0.625, 0.75, 0.625, 0.75, 0.625, 1.0, 0.625, 0.5, 0.625, 0.25, 0.625, 0.25, 0.625, 0.5, 0.625, 0.75, 0.625, 0.5, 0.625, 0.5, 0.625, 0.75, 0.125, 0.5, 0.375, 0.5, 0.375, 0.75, 0.125, 0.75, 0.375, 0.5, 0.375, 0.75, 0.375, 0.75, 0.375, 0.5, 0.375, 0.75, 0.375, 1.0, 0.375, 1.0, 0.375, 0.75, 0.375, 0.25, 0.375, 0.5, 0.375, 0.5, 0.375, 0.25])
me_cube_004.materials.append(mat_material_001)
me_cube_004.use_remesh_fix_poles = True
me_cube_004.use_remesh_preserve_attributes = False
me_cube_004.update()
me_cube_005 = bpy.data.meshes.new('Cube.005')
me_cube_005.from_pydata([(-1.0, -0.8843, -0.4689), (-1.0, -0.8843, 0.4366), (-1.0, 0.8843, -0.4689), (-1.0, 0.8843, 0.4366), (-0.02301, -0.7106, -0.3757), (-0.02301, -0.7106, 0.3477), (-0.02301, 0.7106, -0.3757), (-0.02301, 0.7106, 0.3477), (1.0, 0.8843, 0.4366), (1.0, 0.8843, -0.4689), (1.0, -0.8843, -0.4689), (1.0, -0.8843, 0.4366), (-0.02301, 0.7106, 0.14), (-0.02301, -0.7106, 0.14), (-0.02301, 0.7106, 0.02746), (-0.02301, -0.7106, 0.02746), (-0.02301, 0.7106, -0.0803), (-0.02301, -0.7106, -0.0803), (-0.02301, 0.7106, -0.1819), (-0.02301, -0.7106, -0.1819), (-0.02301, -0.7106, 0.2467), (-0.02301, 0.7106, 0.2429), (-0.02301, 0.7106, -0.2772), (-0.02301, -0.7106, -0.2772), (0.5043, 0.7106, 0.2429), (0.5043, 0.7106, 0.14), (0.5043, -0.7106, 0.2467), (0.5043, -0.7106, 0.14), (0.5043, -0.7106, 0.02746), (0.5043, 0.7106, 0.02746), (0.5043, 0.7106, -0.0803), (0.5043, -0.7106, -0.0803), (0.5043, -0.7106, -0.1819), (0.5043, 0.7106, -0.1819), (0.5043, 0.7106, -0.2772), (0.5043, -0.7106, -0.2772), (-1.0, -0.8843, 0.5132), (-1.0, 0.8843, 0.5132), (1.0, 0.8843, 0.5132), (1.0, -0.8843, 0.5132), (-1.0, 0.8843, -0.544), (-1.0, -0.8843, -0.544), (1.0, 0.8843, -0.544), (1.0, -0.8843, -0.544)], [], [(0, 1, 3, 2), (2, 3, 8, 9), (6, 22, 23, 4), (10, 11, 1, 0), (0, 2, 40, 41), (3, 1, 36, 37), (30, 16, 18, 33), (6, 4, 10, 9), (5, 7, 8, 11), (12, 14, 29, 25), (14, 15, 28, 29), (15, 14, 12, 13), (22, 18, 33, 34), (19, 18, 16, 17), (20, 21, 7, 5), (17, 16, 30, 31), (27, 25, 24, 26), (31, 30, 29, 28), (35, 34, 33, 32), (13, 12, 25, 27), (19, 23, 35, 32), (16, 14, 29, 30), (23, 22, 34, 35), (12, 21, 24, 25), (15, 17, 31, 28), (21, 20, 26, 24), (18, 19, 32, 33), (20, 13, 27, 26), (34, 22, 6, 9), (24, 8, 7, 21), (25, 8, 24), (25, 29, 8), (29, 30, 8), (33, 9, 30), (9, 33, 34), (8, 30, 9), (27, 28, 15, 13), (11, 26, 20, 5), (23, 35, 10, 4), (35, 32, 10), (17, 31, 32, 19), (26, 11, 27), (27, 11, 28), (32, 31, 10), (11, 31, 28), (11, 10, 31), (38, 37, 36, 39), (1, 11, 39, 36), (8, 3, 37, 38), (11, 8, 38, 39), (40, 42, 43, 41), (9, 10, 43, 42), (10, 0, 41, 43), (2, 9, 42, 40)])
_uv = me_cube_005.uv_layers.new(name='UVMap')
_uv.uv.foreach_set('vector', [0.375, 0.0, 0.625, 0.0, 0.625, 0.25, 0.375, 0.25, 0.375, 0.25, 0.625, 0.25, 0.625, 0.5, 0.375, 0.5, 0.4112, 0.5362, 0.4211, 0.5362, 0.4217, 0.7138, 0.4112, 0.7138, 0.375, 0.75, 0.625, 0.75, 0.625, 1.0, 0.375, 1.0, 0.375, 0.0, 0.375, 0.25, 0.375, 0.25, 0.375, 0.0, 0.625, 0.25, 0.625, 0.0, 0.625, 0.0, 0.625, 0.25, 0.0, 0.0, 0.0, 0.0, 0.0, 0.0, 0.0, 0.0, 0.4112, 0.5362, 0.4112, 0.7138, 0.375, 0.75, 0.375, 0.5, 0.5888, 0.7138, 0.5888, 0.5362, 0.625, 0.5, 0.625, 0.75, 0.0, 0.0, 0.0, 0.0, 0.0, 0.0, 0.0, 0.0, 0.5095, 0.5362, 0.5095, 0.7138, 0.5095, 0.7138, 0.5095, 0.5362, 0.5095, 0.7138, 0.5095, 0.5362, 0.5432, 0.5362, 0.5432, 0.7138, 0.4211, 0.5362, 0.436, 0.5362, 0.436, 0.5362, 0.4211, 0.5362, 0.4375, 0.7138, 0.436, 0.5362, 0.4759, 0.5362, 0.4759, 0.7138, 0.5696, 0.7138, 0.5686, 0.5362, 0.5888, 0.5362, 0.5888, 0.7138, 0.4759, 0.7138, 0.4759, 0.5362, 0.4759, 0.5362, 0.4759, 0.7138, 0.5432, 0.7138, 0.5432, 0.5362, 0.5686, 0.5362, 0.5696, 0.7138, 0.4759, 0.7138, 0.4759, 0.5362, 0.5095, 0.5362, 0.5095, 0.7138, 0.4217, 0.7138, 0.4211, 0.5362, 0.436, 0.5362, 0.4375, 0.7138, 0.5432, 0.7138, 0.5432, 0.5362, 0.5432, 0.5362, 0.5432, 0.7138, 0.4375, 0.7138, 0.4217, 0.7138, 0.4217, 0.7138, 0.4375, 0.7138, 0.4759, 0.5362, 0.5095, 0.5362, 0.5095, 0.5362, 0.4759, 0.5362, 0.4217, 0.7138, 0.4211, 0.5362, 0.4211, 0.5362, 0.4217, 0.7138, 0.5432, 0.5362, 0.5686, 0.5362, 0.5686, 0.5362, 0.5432, 0.5362, 0.5095, 0.7138, 0.4759, 0.7138, 0.4759, 0.7138, 0.5095, 0.7138, 0.5686, 0.5362, 0.5696, 0.7138, 0.5696, 0.7138, 0.5686, 0.5362, 0.436, 0.5362, 0.4375, 0.7138, 0.4375, 0.7138, 0.436, 0.5362, 0.5696, 0.7138, 0.5432, 0.7138, 0.5432, 0.7138, 0.5696, 0.7138, 0.0, 0.0, 0.0, 0.0, 0.0, 0.0, 0.0, 0.0, 0.0, 0.0, 0.0, 0.0, 0.0, 0.0, 0.0, 0.0, 0.5432, 0.5362, 0.0, 0.0, 0.0, 0.0, 0.5432, 0.5362, 0.0, 0.0, 0.0, 0.0, 0.0, 0.0, 0.4759, 0.5362, 0.0, 0.0, 0.0, 0.0, 0.0, 0.0, 0.0, 0.0, 0.0, 0.0, 0.0, 0.0, 0.0, 0.0, 0.0, 0.0, 0.4759, 0.5362, 0.0, 0.0, 0.0, 0.0, 0.0, 0.0, 0.0, 0.0, 0.0, 0.0, 0.0, 0.0, 0.0, 0.0, 0.0, 0.0, 0.0, 0.0, 0.0, 0.0, 0.0, 0.0, 0.0, 0.0, 0.0, 0.0, 0.0, 0.0, 0.4375, 0.7138, 0.0, 0.0, 0.0, 0.0, 0.0, 0.0, 0.0, 0.0, 0.0, 0.0, 0.0, 0.0, 0.0, 0.0, 0.5432, 0.7138, 0.5432, 0.7138, 0.0, 0.0, 0.0, 0.0, 0.0, 0.0, 0.0, 0.0, 0.0, 0.0, 0.0, 0.0, 0.4759, 0.7138, 0.0, 0.0, 0.0, 0.0, 0.0, 0.0, 0.4759, 0.7138, 0.625, 0.5, 0.875, 0.5, 0.875, 0.75, 0.625, 0.75, 0.625, 1.0, 0.625, 0.75, 0.625, 0.75, 0.625, 1.0, 0.625, 0.5, 0.625, 0.25, 0.625, 0.25, 0.625, 0.5, 0.625, 0.75, 0.625, 0.5, 0.625, 0.5, 0.625, 0.75, 0.125, 0.5, 0.375, 0.5, 0.375, 0.75, 0.125, 0.75, 0.375, 0.5, 0.375, 0.75, 0.375, 0.75, 0.375, 0.5, 0.375, 0.75, 0.375, 1.0, 0.375, 1.0, 0.375, 0.75, 0.375, 0.25, 0.375, 0.5, 0.375, 0.5, 0.375, 0.25])
me_cube_005.materials.append(mat_material_001)
me_cube_005.use_remesh_fix_poles = True
me_cube_005.use_remesh_preserve_attributes = False
me_cube_005.update()
me_cube_006 = bpy.data.meshes.new('Cube.006')
me_cube_006.from_pydata([(-1.0, -0.8843, -0.4689), (-1.0, -0.8843, 0.4366), (-1.0, 0.8843, -0.4689), (-1.0, 0.8843, 0.4366), (-0.02301, -0.7106, -0.3757), (-0.02301, -0.7106, 0.3477), (-0.02301, 0.7106, -0.3757), (-0.02301, 0.7106, 0.3477), (1.0, 0.8843, 0.4366), (1.0, 0.8843, -0.4689), (1.0, -0.8843, -0.4689), (1.0, -0.8843, 0.4366), (-0.02301, 0.7106, 0.14), (-0.02301, -0.7106, 0.14), (-0.02301, 0.7106, 0.02746), (-0.02301, -0.7106, 0.02746), (-0.02301, 0.7106, -0.0803), (-0.02301, -0.7106, -0.0803), (-0.02301, 0.7106, -0.1819), (-0.02301, -0.7106, -0.1819), (-0.02301, -0.7106, 0.2467), (-0.02301, 0.7106, 0.2429), (-0.02301, 0.7106, -0.2772), (-0.02301, -0.7106, -0.2772), (0.5043, 0.7106, 0.2429), (0.5043, 0.7106, 0.14), (0.5043, -0.7106, 0.2467), (0.5043, -0.7106, 0.14), (0.5043, -0.7106, 0.02746), (0.5043, 0.7106, 0.02746), (0.5043, 0.7106, -0.0803), (0.5043, -0.7106, -0.0803), (0.5043, -0.7106, -0.1819), (0.5043, 0.7106, -0.1819), (0.5043, 0.7106, -0.2772), (0.5043, -0.7106, -0.2772), (-1.0, -0.8843, 0.5132), (-1.0, 0.8843, 0.5132), (1.0, 0.8843, 0.5132), (1.0, -0.8843, 0.5132), (-1.0, 0.8843, -0.544), (-1.0, -0.8843, -0.544), (1.0, 0.8843, -0.544), (1.0, -0.8843, -0.544)], [], [(0, 1, 3, 2), (2, 3, 8, 9), (6, 22, 23, 4), (10, 11, 1, 0), (0, 2, 40, 41), (3, 1, 36, 37), (30, 16, 18, 33), (6, 4, 10, 9), (5, 7, 8, 11), (12, 14, 29, 25), (14, 15, 28, 29), (15, 14, 12, 13), (22, 18, 33, 34), (19, 18, 16, 17), (20, 21, 7, 5), (17, 16, 30, 31), (27, 25, 24, 26), (31, 30, 29, 28), (35, 34, 33, 32), (13, 12, 25, 27), (19, 23, 35, 32), (16, 14, 29, 30), (23, 22, 34, 35), (12, 21, 24, 25), (15, 17, 31, 28), (21, 20, 26, 24), (18, 19, 32, 33), (20, 13, 27, 26), (34, 22, 6, 9), (24, 8, 7, 21), (25, 8, 24), (25, 29, 8), (29, 30, 8), (33, 9, 30), (9, 33, 34), (8, 30, 9), (27, 28, 15, 13), (11, 26, 20, 5), (23, 35, 10, 4), (35, 32, 10), (17, 31, 32, 19), (26, 11, 27), (27, 11, 28), (32, 31, 10), (11, 31, 28), (11, 10, 31), (38, 37, 36, 39), (1, 11, 39, 36), (8, 3, 37, 38), (11, 8, 38, 39), (40, 42, 43, 41), (9, 10, 43, 42), (10, 0, 41, 43), (2, 9, 42, 40)])
_uv = me_cube_006.uv_layers.new(name='UVMap')
_uv.uv.foreach_set('vector', [0.375, 0.0, 0.625, 0.0, 0.625, 0.25, 0.375, 0.25, 0.375, 0.25, 0.625, 0.25, 0.625, 0.5, 0.375, 0.5, 0.4112, 0.5362, 0.4211, 0.5362, 0.4217, 0.7138, 0.4112, 0.7138, 0.375, 0.75, 0.625, 0.75, 0.625, 1.0, 0.375, 1.0, 0.375, 0.0, 0.375, 0.25, 0.375, 0.25, 0.375, 0.0, 0.625, 0.25, 0.625, 0.0, 0.625, 0.0, 0.625, 0.25, 0.0, 0.0, 0.0, 0.0, 0.0, 0.0, 0.0, 0.0, 0.4112, 0.5362, 0.4112, 0.7138, 0.375, 0.75, 0.375, 0.5, 0.5888, 0.7138, 0.5888, 0.5362, 0.625, 0.5, 0.625, 0.75, 0.0, 0.0, 0.0, 0.0, 0.0, 0.0, 0.0, 0.0, 0.5095, 0.5362, 0.5095, 0.7138, 0.5095, 0.7138, 0.5095, 0.5362, 0.5095, 0.7138, 0.5095, 0.5362, 0.5432, 0.5362, 0.5432, 0.7138, 0.4211, 0.5362, 0.436, 0.5362, 0.436, 0.5362, 0.4211, 0.5362, 0.4375, 0.7138, 0.436, 0.5362, 0.4759, 0.5362, 0.4759, 0.7138, 0.5696, 0.7138, 0.5686, 0.5362, 0.5888, 0.5362, 0.5888, 0.7138, 0.4759, 0.7138, 0.4759, 0.5362, 0.4759, 0.5362, 0.4759, 0.7138, 0.5432, 0.7138, 0.5432, 0.5362, 0.5686, 0.5362, 0.5696, 0.7138, 0.4759, 0.7138, 0.4759, 0.5362, 0.5095, 0.5362, 0.5095, 0.7138, 0.4217, 0.7138, 0.4211, 0.5362, 0.436, 0.5362, 0.4375, 0.7138, 0.5432, 0.7138, 0.5432, 0.5362, 0.5432, 0.5362, 0.5432, 0.7138, 0.4375, 0.7138, 0.4217, 0.7138, 0.4217, 0.7138, 0.4375, 0.7138, 0.4759, 0.5362, 0.5095, 0.5362, 0.5095, 0.5362, 0.4759, 0.5362, 0.4217, 0.7138, 0.4211, 0.5362, 0.4211, 0.5362, 0.4217, 0.7138, 0.5432, 0.5362, 0.5686, 0.5362, 0.5686, 0.5362, 0.5432, 0.5362, 0.5095, 0.7138, 0.4759, 0.7138, 0.4759, 0.7138, 0.5095, 0.7138, 0.5686, 0.5362, 0.5696, 0.7138, 0.5696, 0.7138, 0.5686, 0.5362, 0.436, 0.5362, 0.4375, 0.7138, 0.4375, 0.7138, 0.436, 0.5362, 0.5696, 0.7138, 0.5432, 0.7138, 0.5432, 0.7138, 0.5696, 0.7138, 0.0, 0.0, 0.0, 0.0, 0.0, 0.0, 0.0, 0.0, 0.0, 0.0, 0.0, 0.0, 0.0, 0.0, 0.0, 0.0, 0.5432, 0.5362, 0.0, 0.0, 0.0, 0.0, 0.5432, 0.5362, 0.0, 0.0, 0.0, 0.0, 0.0, 0.0, 0.4759, 0.5362, 0.0, 0.0, 0.0, 0.0, 0.0, 0.0, 0.0, 0.0, 0.0, 0.0, 0.0, 0.0, 0.0, 0.0, 0.0, 0.0, 0.4759, 0.5362, 0.0, 0.0, 0.0, 0.0, 0.0, 0.0, 0.0, 0.0, 0.0, 0.0, 0.0, 0.0, 0.0, 0.0, 0.0, 0.0, 0.0, 0.0, 0.0, 0.0, 0.0, 0.0, 0.0, 0.0, 0.0, 0.0, 0.0, 0.0, 0.4375, 0.7138, 0.0, 0.0, 0.0, 0.0, 0.0, 0.0, 0.0, 0.0, 0.0, 0.0, 0.0, 0.0, 0.0, 0.0, 0.5432, 0.7138, 0.5432, 0.7138, 0.0, 0.0, 0.0, 0.0, 0.0, 0.0, 0.0, 0.0, 0.0, 0.0, 0.0, 0.0, 0.4759, 0.7138, 0.0, 0.0, 0.0, 0.0, 0.0, 0.0, 0.4759, 0.7138, 0.625, 0.5, 0.875, 0.5, 0.875, 0.75, 0.625, 0.75, 0.625, 1.0, 0.625, 0.75, 0.625, 0.75, 0.625, 1.0, 0.625, 0.5, 0.625, 0.25, 0.625, 0.25, 0.625, 0.5, 0.625, 0.75, 0.625, 0.5, 0.625, 0.5, 0.625, 0.75, 0.125, 0.5, 0.375, 0.5, 0.375, 0.75, 0.125, 0.75, 0.375, 0.5, 0.375, 0.75, 0.375, 0.75, 0.375, 0.5, 0.375, 0.75, 0.375, 1.0, 0.375, 1.0, 0.375, 0.75, 0.375, 0.25, 0.375, 0.5, 0.375, 0.5, 0.375, 0.25])
me_cube_006.materials.append(mat_material_001)
me_cube_006.use_remesh_fix_poles = True
me_cube_006.use_remesh_preserve_attributes = False
me_cube_006.update()
me_cube_012 = bpy.data.meshes.new('Cube.012')
me_cube_012.from_pydata([(-1.0, -1.0, -0.7229), (-1.0, -1.0, 3.254), (-1.0, -0.5572, -0.7229), (-1.0, -0.5572, 3.254), (1.0, -1.0, -0.7229), (1.0, -1.0, 3.254), (1.0, -0.5572, -0.7229), (1.0, -0.5572, 3.254), (1.0, -1.0, 2.438), (1.0, -1.0, 2.139), (-1.0, -1.0, 2.139), (-1.0, -1.0, 2.438), (1.0, -1.0, 0.4791), (1.0, -1.0, 0.1541), (-1.0, -1.0, 0.1541), (-1.0, -1.0, 0.4791), (1.0, -1.145, 2.438), (1.0, -1.145, 2.139), (-1.0, -1.145, 2.139), (-1.0, -1.145, 2.438), (1.0, -1.145, 0.4791), (1.0, -1.145, 0.1541), (-1.0, -1.145, 0.1541), (-1.0, -1.145, 0.4791), (-0.6126, -1.234, 0.1541), (-0.6126, -1.234, 2.139), (-0.6126, -1.234, 0.4791), (-0.6126, -1.234, 2.438), (0.6136, -1.234, 2.139), (0.6136, -1.234, 0.4791), (0.6136, -1.234, 0.1541), (0.6136, -1.234, 2.438)], [], [(0, 14, 15, 10, 11, 1, 3, 2), (2, 3, 7, 6), (6, 7, 5, 8, 9, 12, 13, 4), (4, 13, 14, 0), (2, 6, 4, 0), (7, 3, 1, 5), (15, 14, 22, 23), (11, 8, 5, 1), (14, 13, 21, 30, 24, 22), (15, 12, 9, 10), (18, 25, 27, 19), (22, 24, 26, 23), (13, 12, 20, 21), (10, 9, 17, 28, 25, 18), (11, 10, 18, 19), (9, 8, 16, 17), (12, 15, 23, 26, 29, 20), (8, 11, 19, 27, 31, 16), (27, 25, 28, 31), (26, 24, 30, 29), (31, 28, 17, 16), (29, 30, 21, 20)])
_uv = me_cube_012.uv_layers.new(name='UVMap')
_uv.uv.foreach_set('vector', [0.375, 0.0, 0.4301, 0.0, 0.4506, 0.0, 0.5549, 0.0, 0.5737, 0.0, 0.625, 0.0, 0.625, 0.25, 0.375, 0.25, 0.375, 0.25, 0.625, 0.25, 0.625, 0.5, 0.375, 0.5, 0.375, 0.5, 0.625, 0.5, 0.625, 0.75, 0.5737, 0.75, 0.5549, 0.75, 0.4506, 0.75, 0.4301, 0.75, 0.375, 0.75, 0.375, 0.75, 0.4301, 0.75, 0.4301, 1.0, 0.375, 1.0, 0.125, 0.5, 0.375, 0.5, 0.375, 0.75, 0.125, 0.75, 0.625, 0.5, 0.875, 0.5, 0.875, 0.75, 0.625, 0.75, 0.4506, 0.0, 0.4301, 0.0, 0.4301, 0.0, 0.4506, 0.0, 0.5737, 1.0, 0.5737, 0.75, 0.625, 0.75, 0.625, 1.0, 0.4301, 1.0, 0.4301, 0.75, 0.4301, 0.75, 0.4301, 0.7983, 0.4301, 0.9516, 0.4301, 1.0, 0.4506, 1.0, 0.4506, 0.75, 0.5549, 0.75, 0.5549, 1.0, 0.5549, 1.0, 0.5549, 0.9516, 0.5737, 0.9516, 0.5737, 1.0, 0.4301, 1.0, 0.4301, 0.9516, 0.4506, 0.9516, 0.4506, 1.0, 0.4301, 0.75, 0.4506, 0.75, 0.4506, 0.75, 0.4301, 0.75, 0.5549, 1.0, 0.5549, 0.75, 0.5549, 0.75, 0.5549, 0.7983, 0.5549, 0.9516, 0.5549, 1.0, 0.5737, 0.0, 0.5549, 0.0, 0.5549, 0.0, 0.5737, 0.0, 0.5549, 0.75, 0.5737, 0.75, 0.5737, 0.75, 0.5549, 0.75, 0.4506, 0.75, 0.4506, 1.0, 0.4506, 1.0, 0.4506, 0.9516, 0.4506, 0.7983, 0.4506, 0.75, 0.5737, 0.75, 0.5737, 1.0, 0.5737, 1.0, 0.5737, 0.9516, 0.5737, 0.7983, 0.5737, 0.75, 0.5737, 0.9516, 0.5549, 0.9516, 0.5549, 0.7983, 0.5737, 0.7983, 0.4506, 0.9516, 0.4301, 0.9516, 0.4301, 0.7983, 0.4506, 0.7983, 0.5737, 0.7983, 0.5549, 0.7983, 0.5549, 0.75, 0.5737, 0.75, 0.4506, 0.7983, 0.4301, 0.7983, 0.4301, 0.75, 0.4506, 0.75])
me_cube_012.materials.append(mat_doormat)
me_cube_012.use_remesh_fix_poles = True
me_cube_012.use_remesh_preserve_attributes = False
me_cube_012.update()
me_cube_013 = bpy.data.meshes.new('Cube.013')
me_cube_013.from_pydata([(-1.0, -1.0, -0.7229), (-1.0, -1.0, 3.254), (-1.0, -0.5572, -0.7229), (-1.0, -0.5572, 3.254), (1.0, -1.0, -0.7229), (1.0, -1.0, 3.254), (1.0, -0.5572, -0.7229), (1.0, -0.5572, 3.254), (1.0, -1.0, 2.438), (1.0, -1.0, 2.139), (-1.0, -1.0, 2.139), (-1.0, -1.0, 2.438), (1.0, -1.0, 0.4791), (1.0, -1.0, 0.1541), (-1.0, -1.0, 0.1541), (-1.0, -1.0, 0.4791), (1.0, -1.145, 2.438), (1.0, -1.145, 2.139), (-1.0, -1.145, 2.139), (-1.0, -1.145, 2.438), (1.0, -1.145, 0.4791), (1.0, -1.145, 0.1541), (-1.0, -1.145, 0.1541), (-1.0, -1.145, 0.4791), (-0.6126, -1.234, 0.1541), (-0.6126, -1.234, 2.139), (-0.6126, -1.234, 0.4791), (-0.6126, -1.234, 2.438), (0.6136, -1.234, 2.139), (0.6136, -1.234, 0.4791), (0.6136, -1.234, 0.1541), (0.6136, -1.234, 2.438)], [], [(0, 14, 15, 10, 11, 1, 3, 2), (2, 3, 7, 6), (6, 7, 5, 8, 9, 12, 13, 4), (4, 13, 14, 0), (2, 6, 4, 0), (7, 3, 1, 5), (15, 14, 22, 23), (11, 8, 5, 1), (14, 13, 21, 30, 24, 22), (15, 12, 9, 10), (18, 25, 27, 19), (22, 24, 26, 23), (13, 12, 20, 21), (10, 9, 17, 28, 25, 18), (11, 10, 18, 19), (9, 8, 16, 17), (12, 15, 23, 26, 29, 20), (8, 11, 19, 27, 31, 16), (27, 25, 28, 31), (26, 24, 30, 29), (31, 28, 17, 16), (29, 30, 21, 20)])
_uv = me_cube_013.uv_layers.new(name='UVMap')
_uv.uv.foreach_set('vector', [0.375, 0.0, 0.4301, 0.0, 0.4506, 0.0, 0.5549, 0.0, 0.5737, 0.0, 0.625, 0.0, 0.625, 0.25, 0.375, 0.25, 0.375, 0.25, 0.625, 0.25, 0.625, 0.5, 0.375, 0.5, 0.375, 0.5, 0.625, 0.5, 0.625, 0.75, 0.5737, 0.75, 0.5549, 0.75, 0.4506, 0.75, 0.4301, 0.75, 0.375, 0.75, 0.375, 0.75, 0.4301, 0.75, 0.4301, 1.0, 0.375, 1.0, 0.125, 0.5, 0.375, 0.5, 0.375, 0.75, 0.125, 0.75, 0.625, 0.5, 0.875, 0.5, 0.875, 0.75, 0.625, 0.75, 0.4506, 0.0, 0.4301, 0.0, 0.4301, 0.0, 0.4506, 0.0, 0.5737, 1.0, 0.5737, 0.75, 0.625, 0.75, 0.625, 1.0, 0.4301, 1.0, 0.4301, 0.75, 0.4301, 0.75, 0.4301, 0.7983, 0.4301, 0.9516, 0.4301, 1.0, 0.4506, 1.0, 0.4506, 0.75, 0.5549, 0.75, 0.5549, 1.0, 0.5549, 1.0, 0.5549, 0.9516, 0.5737, 0.9516, 0.5737, 1.0, 0.4301, 1.0, 0.4301, 0.9516, 0.4506, 0.9516, 0.4506, 1.0, 0.4301, 0.75, 0.4506, 0.75, 0.4506, 0.75, 0.4301, 0.75, 0.5549, 1.0, 0.5549, 0.75, 0.5549, 0.75, 0.5549, 0.7983, 0.5549, 0.9516, 0.5549, 1.0, 0.5737, 0.0, 0.5549, 0.0, 0.5549, 0.0, 0.5737, 0.0, 0.5549, 0.75, 0.5737, 0.75, 0.5737, 0.75, 0.5549, 0.75, 0.4506, 0.75, 0.4506, 1.0, 0.4506, 1.0, 0.4506, 0.9516, 0.4506, 0.7983, 0.4506, 0.75, 0.5737, 0.75, 0.5737, 1.0, 0.5737, 1.0, 0.5737, 0.9516, 0.5737, 0.7983, 0.5737, 0.75, 0.5737, 0.9516, 0.5549, 0.9516, 0.5549, 0.7983, 0.5737, 0.7983, 0.4506, 0.9516, 0.4301, 0.9516, 0.4301, 0.7983, 0.4506, 0.7983, 0.5737, 0.7983, 0.5549, 0.7983, 0.5549, 0.75, 0.5737, 0.75, 0.4506, 0.7983, 0.4301, 0.7983, 0.4301, 0.75, 0.4506, 0.75])
_ca = me_cube_013.color_attributes.new('Col', 'BYTE_COLOR', 'CORNER')
_ca.data.foreach_set('color', [1.0, 1.0, 1.0, 1.0, 1.0, 1.0, 1.0, 1.0, 1.0, 1.0, 1.0, 1.0, 1.0, 1.0, 1.0, 1.0, 1.0, 1.0, 1.0, 1.0, 1.0, 1.0, 1.0, 1.0, 1.0, 1.0, 1.0, 1.0, 1.0, 1.0, 1.0, 1.0, 1.0, 1.0, 1.0, 1.0, 1.0, 1.0, 1.0, 1.0, 1.0, 1.0, 1.0, 1.0, 1.0, 1.0, 1.0, 1.0, 1.0, 1.0, 1.0, 1.0, 1.0, 1.0, 1.0, 1.0, 1.0, 1.0, 1.0, 1.0, 1.0, 1.0, 1.0, 1.0, 1.0, 1.0, 1.0, 1.0, 1.0, 1.0, 1.0, 1.0, 1.0, 1.0, 1.0, 1.0, 1.0, 1.0, 1.0, 1.0, 1.0, 1.0, 1.0, 1.0, 1.0, 1.0, 1.0, 1.0, 1.0, 1.0, 1.0, 1.0, 1.0, 1.0, 1.0, 1.0, 1.0, 1.0, 1.0, 1.0, 1.0, 1.0, 1.0, 1.0, 1.0, 1.0, 1.0, 1.0, 1.0, 1.0, 1.0, 1.0, 1.0, 1.0, 1.0, 1.0, 1.0, 1.0, 1.0, 1.0, 1.0, 1.0, 1.0, 1.0, 1.0, 1.0, 1.0, 1.0, 1.0, 1.0, 1.0, 1.0, 1.0, 1.0, 1.0, 1.0, 1.0, 1.0, 1.0, 1.0, 1.0, 1.0, 1.0, 1.0, 1.0, 1.0, 1.0, 1.0, 1.0, 1.0, 1.0, 1.0, 1.0, 1.0, 1.0, 1.0, 1.0, 1.0, 1.0, 1.0, 1.0, 1.0, 1.0, 1.0, 1.0, 1.0, 1.0, 1.0, 1.0, 1.0, 1.0, 1.0, 1.0, 1.0, 1.0, 1.0, 1.0, 1.0, 1.0, 1.0, 1.0, 1.0, 1.0, 1.0, 1.0, 1.0, 1.0, 1.0, 1.0, 1.0, 1.0, 1.0, 1.0, 1.0, 1.0, 1.0, 1.0, 1.0, 1.0, 1.0, 1.0, 1.0, 1.0, 1.0, 1.0, 1.0, 1.0, 1.0, 1.0, 1.0, 1.0, 1.0, 1.0, 1.0, 1.0, 1.0, 1.0, 1.0, 1.0, 1.0, 1.0, 1.0, 1.0, 1.0, 1.0, 1.0, 1.0, 1.0, 1.0, 1.0, 1.0, 1.0, 1.0, 1.0, 1.0, 1.0, 1.0, 1.0, 1.0, 1.0, 1.0, 1.0, 1.0, 1.0, 1.0, 1.0, 1.0, 1.0, 1.0, 1.0, 1.0, 1.0, 1.0, 1.0, 1.0, 1.0, 1.0, 1.0, 1.0, 1.0, 1.0, 1.0, 1.0, 1.0, 1.0, 1.0, 1.0, 1.0, 1.0, 1.0, 1.0, 1.0, 1.0, 1.0, 1.0, 1.0, 1.0, 1.0, 1.0, 1.0, 1.0, 1.0, 1.0, 1.0, 1.0, 1.0, 1.0, 1.0, 1.0, 1.0, 1.0, 1.0, 1.0, 1.0, 1.0, 1.0, 1.0, 1.0, 1.0, 1.0, 1.0, 1.0, 1.0, 1.0, 1.0, 1.0, 1.0, 1.0, 1.0, 1.0, 1.0, 1.0, 1.0, 1.0, 1.0, 1.0, 1.0, 1.0, 1.0, 1.0, 1.0, 1.0, 1.0, 1.0, 1.0, 1.0, 1.0, 1.0, 1.0, 1.0, 1.0, 1.0, 1.0, 1.0, 1.0, 1.0, 1.0, 1.0, 1.0, 1.0, 1.0, 1.0, 1.0, 1.0, 1.0, 1.0, 1.0, 1.0, 1.0, 1.0, 1.0, 1.0, 1.0, 1.0, 1.0, 1.0, 1.0, 1.0, 1.0, 1.0, 1.0, 1.0, 1.0, 1.0, 1.0, 1.0, 1.0, 1.0, 1.0, 1.0, 1.0, 1.0, 1.0, 1.0, 1.0, 1.0, 1.0, 1.0, 1.0, 1.0, 1.0, 1.0, 1.0, 1.0, 1.0, 1.0, 1.0, 1.0, 1.0, 1.0, 1.0, 1.0, 1.0, 1.0, 1.0, 1.0, 1.0, 1.0, 1.0, 1.0, 1.0, 1.0, 1.0, 1.0, 1.0, 1.0, 1.0, 1.0, 1.0, 1.0, 1.0, 1.0, 1.0, 1.0, 1.0, 1.0])
me_cube_013.materials.append(mat_doormat_001)
me_cube_013.use_remesh_fix_poles = True
me_cube_013.use_remesh_preserve_attributes = False
me_cube_013.use_paint_bone_selection = False
me_cube_013.use_paint_mask = True
me_cube_013.update()

# ---- objects
ob_cube = bpy.data.objects.new('Cube', me_cube)
ob_light = bpy.data.objects.new('Light', light_light)
ob_camera = bpy.data.objects.new('Camera', cam_camera)
ob_cube_001 = bpy.data.objects.new('Cube.001', me_cube_001)
ob_cube_002 = bpy.data.objects.new('Cube.002', me_cube_002)
ob_cube_003 = bpy.data.objects.new('Cube.003', me_cube_003)
ob_cube_004 = bpy.data.objects.new('Cube.004', me_cube_004)
ob_cube_005 = bpy.data.objects.new('Cube.005', me_cube_005)
ob_cube_006 = bpy.data.objects.new('Cube.006', me_cube_006)
ob_light_001 = bpy.data.objects.new('Light.001', light_light_001)
ob_cube_012 = bpy.data.objects.new('Cube.012', me_cube_012)
ob_cube_013 = bpy.data.objects.new('Cube.013', me_cube_013)

# ---- transforms, parenting, visibility, modifiers, constraints
ob_cube.location = (0.0, 0.0, 0.0)
ob_cube.lock_rotations_4d = False
ob_cube.empty_display_type = 'ARROWS'
ob_cube.lineart.crease_threshold = 0.0
ob_light.location = (-0.01285, 4.555, 3.973)
ob_light.rotation_euler = (0.6503, 0.05522, 1.866)
ob_light.lock_rotations_4d = False
ob_light.empty_display_type = 'ARROWS'
ob_light.color = (0.0, 0.0, 0.0, 0.0)
ob_light.lineart.crease_threshold = 0.0
ob_camera.location = (7.359, -6.926, 4.958)
ob_camera.rotation_euler = (1.109, 0.0, 0.8149)
ob_camera.lock_rotations_4d = False
ob_camera.empty_display_type = 'ARROWS'
ob_camera.color = (0.0, 0.0, 0.0, 0.0)
ob_camera.display_type = 'WIRE'
ob_camera.lineart.crease_threshold = 0.0
ob_cube_001.location = (4.298, -6.959, 0.8361)
ob_cube_002.location = (-3.206, -4.14, 1.998)
ob_cube_002.scale = (0.1698, 0.794, 1.38)
ob_cube_003.location = (-3.206, 2.049, 1.998)
ob_cube_003.scale = (0.1698, 0.794, 1.38)
ob_cube_004.location = (-3.206, -0.04962, 1.998)
ob_cube_004.scale = (0.1698, 0.794, 1.38)
ob_cube_005.location = (-3.206, -2.129, 1.998)
ob_cube_005.scale = (0.1698, 0.794, 1.38)
ob_cube_006.location = (-3.206, 4.031, 1.998)
ob_cube_006.scale = (0.1698, 0.794, 1.38)
ob_light_001.location = (0.0358, -4.801, 4.292)
ob_light_001.rotation_euler = (0.6503, 0.05522, 1.866)
ob_light_001.lock_rotations_4d = False
ob_light_001.empty_display_type = 'ARROWS'
ob_light_001.color = (0.0, 0.0, 0.0, 0.0)
ob_light_001.lineart.crease_threshold = 0.0
ob_cube_012.location = (0.0, 9.346, -0.1141)
ob_cube_013.location = (0.0, -9.48, -0.1141)
ob_cube_013.rotation_euler = (0.0, 0.0, 3.142)

# ---- collection membership
col_collection.objects.link(ob_cube)
col_collection.objects.link(ob_light)
col_collection.objects.link(ob_camera)
col_collection.objects.link(ob_cube_001)
col_collection.objects.link(ob_cube_002)
col_collection.objects.link(ob_cube_003)
col_collection.objects.link(ob_cube_004)
col_collection.objects.link(ob_cube_005)
col_collection.objects.link(ob_cube_006)
col_collection.objects.link(ob_light_001)
col_collection.objects.link(ob_cube_012)
col_collection.objects.link(ob_cube_013)

# ---- scene / render settings (as saved in the file)
scene.camera = ob_camera
scene.frame_start = 1; scene.frame_end = 250; scene.frame_set(1)
scene.render.engine = 'BLENDER_EEVEE_NEXT'
scene.cycles.use_denoising = False
scene.cycles.samples = 128
scene.cycles.sampling_pattern = 'TABULATED_SOBOL'
scene.cycles.use_adaptive_sampling = False
scene.cycles.use_light_tree = False
scene.view_settings.view_transform = 'Filmic'
bpy.context.view_layer.update()

